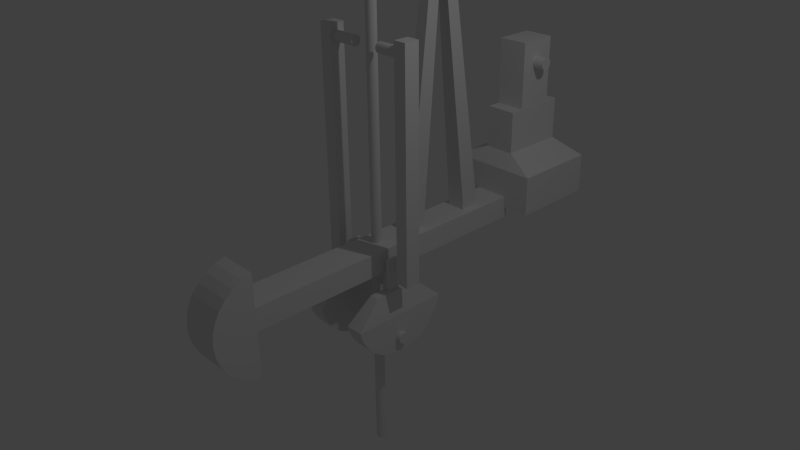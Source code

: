 # Source: pumpjack.blend  (saved by Blender 2.73.0; exported with 4.5.12 LTS)
import bpy
from mathutils import Matrix  # noqa: F401  (used for matrix-valued properties, if any)

bpy.ops.wm.read_factory_settings(use_empty=True)
scene = bpy.context.scene
scene.name = 'Scene'

# ---- collections
col_collection_1 = bpy.data.collections.new('Collection 1'); scene.collection.children.link(col_collection_1)

# ---- materials (node trees are filled in below, after node groups)
mat_material = bpy.data.materials.new('Material')
mat_material.alpha_threshold = 0.0
mat_material.use_transparent_shadow = False
mat_material.roughness = 0.5
mat_material.line_color = (0.0, 0.0, 0.0, 1.0)

# ---- material node trees

# ---- world
world_world = bpy.data.worlds.new('World'); scene.world = world_world
world_world.color = (0.05088, 0.05088, 0.05088)
world_world.use_sun_shadow = False
world_world.sun_shadow_jitter_overblur = 0.0
world_world.cycles.sampling_method = 'MANUAL'
world_world.cycles.sample_map_resolution = 256

# ---- cameras
cam_camera = bpy.data.cameras.new('Camera')
cam_camera.clip_end = 100.0
cam_camera.lens = 35.0
cam_camera.sensor_width = 32.0
cam_camera.sensor_height = 18.0
cam_camera.ortho_scale = 7.314
cam_camera.dof.focus_distance = 0.0
cam_camera.dof.aperture_fstop = 128.0

# ---- lights
light_lamp = bpy.data.lights.new('Lamp', 'POINT')
light_lamp.transmission_factor = 0.0
light_lamp.cutoff_distance = 30.0
light_lamp.energy = 100.0
light_lamp.shadow_buffer_clip_start = 1.001
light_lamp.shadow_soft_size = 0.1
light_lamp.shadow_maximum_resolution = 0.006
light_lamp.use_absolute_resolution = True
light_lamp.cycles.use_multiple_importance_sampling = False

# ---- meshes
me_cube_002 = bpy.data.meshes.new('Cube.002')
me_cube_002.from_pydata([(0.5507, -1.008, -0.1713), (0.5507, 0.9924, -0.1713), (0.7273, 0.9924, -0.1713), (0.7273, -1.008, -0.1713), (0.5507, -1.008, 2.899), (0.5507, 0.9924, 2.899), (0.7273, 0.9924, 2.899), (0.7273, -1.008, 2.899), (0.563, 0.6161, 2.738), (0.206, 0.6161, 2.738), (0.563, 0.6035, 2.752), (0.206, 0.6035, 2.752), (0.563, 0.5663, 2.764), (0.206, 0.5663, 2.764), (0.563, 0.5058, 2.776), (0.206, 0.5058, 2.776), (0.563, 0.4245, 2.787), (0.206, 0.4245, 2.787), (0.563, 0.3253, 2.795), (0.206, 0.3253, 2.795), (0.563, 0.2122, 2.801), (0.206, 0.2122, 2.801), (0.563, 0.08946, 2.805), (0.206, 0.08946, 2.805), (0.563, -0.03818, 2.807), (0.206, -0.03818, 2.807), (0.563, -0.1658, 2.805), (0.206, -0.1658, 2.805), (0.563, -0.2886, 2.801), (0.206, -0.2886, 2.801), (0.563, -0.4017, 2.795), (0.206, -0.4017, 2.795), (0.563, -0.5008, 2.787), (0.206, -0.5008, 2.787), (0.563, -0.5822, 2.776), (0.206, -0.5822, 2.776), (0.563, -0.6426, 2.764), (0.206, -0.6426, 2.764), (0.563, -0.6799, 2.752), (0.206, -0.6799, 2.752), (0.563, -0.6925, 2.738), (0.206, -0.6925, 2.738), (0.563, -0.6799, 2.725), (0.206, -0.6799, 2.725), (0.563, -0.6426, 2.712), (0.206, -0.6426, 2.712), (0.563, -0.5822, 2.7), (0.206, -0.5822, 2.7), (0.563, -0.5008, 2.69), (0.206, -0.5008, 2.69), (0.563, -0.4017, 2.681), (0.206, -0.4017, 2.681), (0.563, -0.2886, 2.675), (0.206, -0.2886, 2.675), (0.563, -0.1658, 2.671), (0.206, -0.1658, 2.671), (0.563, -0.03818, 2.67), (0.206, -0.03818, 2.67), (0.563, 0.08946, 2.671), (0.206, 0.08946, 2.671), (0.563, 0.2122, 2.675), (0.206, 0.2122, 2.675), (0.563, 0.3253, 2.681), (0.206, 0.3253, 2.681), (0.563, 0.4245, 2.69), (0.206, 0.4245, 2.69), (0.563, 0.5058, 2.7), (0.206, 0.5058, 2.7), (0.563, 0.5663, 2.712), (0.206, 0.5663, 2.712), (0.563, 0.6035, 2.725), (0.206, 0.6035, 2.725)], [], [(4, 5, 1, 0), (5, 6, 2, 1), (6, 7, 3, 2), (7, 4, 0, 3), (0, 1, 2, 3), (7, 6, 5, 4), (8, 9, 11, 10), (10, 11, 13, 12), (12, 13, 15, 14), (14, 15, 17, 16), (16, 17, 19, 18), (18, 19, 21, 20), (20, 21, 23, 22), (22, 23, 25, 24), (24, 25, 27, 26), (26, 27, 29, 28), (28, 29, 31, 30), (30, 31, 33, 32), (32, 33, 35, 34), (34, 35, 37, 36), (36, 37, 39, 38), (38, 39, 41, 40), (40, 41, 43, 42), (42, 43, 45, 44), (44, 45, 47, 46), (46, 47, 49, 48), (48, 49, 51, 50), (50, 51, 53, 52), (52, 53, 55, 54), (54, 55, 57, 56), (56, 57, 59, 58), (58, 59, 61, 60), (60, 61, 63, 62), (62, 63, 65, 64), (64, 65, 67, 66), (66, 67, 69, 68), (11, 9, 71, 69, 67, 65, 63, 61, 59, 57, 55, 53, 51, 49, 47, 45, 43, 41, 39, 37, 35, 33, 31, 29, 27, 25, 23, 21, 19, 17, 15, 13), (70, 71, 9, 8), (68, 69, 71, 70), (8, 10, 12, 14, 16, 18, 20, 22, 24, 26, 28, 30, 32, 34, 36, 38, 40, 42, 44, 46, 48, 50, 52, 54, 56, 58, 60, 62, 64, 66, 68, 70)])
_uv = me_cube_002.uv_layers.new(name='UVMap')
_uv.uv.foreach_set('vector', [0.7487, 0.7437, 0.96, 0.7437, 0.96, 0.9551, 0.7487, 0.9551, 0.7487, 0.7437, 0.96, 0.7437, 0.96, 0.9551, 0.7487, 0.9551, 0.7487, 0.7437, 0.96, 0.7437, 0.96, 0.9551, 0.7487, 0.9551, 0.7487, 0.7437, 0.96, 0.7437, 0.96, 0.9551, 0.7487, 0.9551, 0.7487, 0.7437, 0.96, 0.7437, 0.96, 0.9551, 0.7487, 0.9551, 0.7487, 0.7437, 0.96, 0.7437, 0.96, 0.9551, 0.7487, 0.9551, 0.7487, 0.7437, 0.96, 0.7437, 0.96, 0.9551, 0.7487, 0.9551, 0.7487, 0.7437, 0.96, 0.7437, 0.96, 0.9551, 0.7487, 0.9551, 0.7487, 0.7437, 0.96, 0.7437, 0.96, 0.9551, 0.7487, 0.9551, 0.7487, 0.7437, 0.96, 0.7437, 0.96, 0.9551, 0.7487, 0.9551, 0.7487, 0.7437, 0.96, 0.7437, 0.96, 0.9551, 0.7487, 0.9551, 0.7487, 0.7437, 0.96, 0.7437, 0.96, 0.9551, 0.7487, 0.9551, 0.7487, 0.7437, 0.96, 0.7437, 0.96, 0.9551, 0.7487, 0.9551, 0.7487, 0.7437, 0.96, 0.7437, 0.96, 0.9551, 0.7487, 0.9551, 0.7487, 0.7437, 0.96, 0.7437, 0.96, 0.9551, 0.7487, 0.9551, 0.7487, 0.7437, 0.96, 0.7437, 0.96, 0.9551, 0.7487, 0.9551, 0.7487, 0.7437, 0.96, 0.7437, 0.96, 0.9551, 0.7487, 0.9551, 0.7487, 0.7437, 0.96, 0.7437, 0.96, 0.9551, 0.7487, 0.9551, 0.7487, 0.7437, 0.96, 0.7437, 0.96, 0.9551, 0.7487, 0.9551, 0.7487, 0.7437, 0.96, 0.7437, 0.96, 0.9551, 0.7487, 0.9551, 0.7487, 0.7437, 0.96, 0.7437, 0.96, 0.9551, 0.7487, 0.9551, 0.7487, 0.7437, 0.96, 0.7437, 0.96, 0.9551, 0.7487, 0.9551, 0.7487, 0.7437, 0.96, 0.7437, 0.96, 0.9551, 0.7487, 0.9551, 0.7487, 0.7437, 0.96, 0.7437, 0.96, 0.9551, 0.7487, 0.9551, 0.7487, 0.7437, 0.96, 0.7437, 0.96, 0.9551, 0.7487, 0.9551, 0.7487, 0.7437, 0.96, 0.7437, 0.96, 0.9551, 0.7487, 0.9551, 0.7487, 0.7437, 0.96, 0.7437, 0.96, 0.9551, 0.7487, 0.9551, 0.7487, 0.7437, 0.96, 0.7437, 0.96, 0.9551, 0.7487, 0.9551, 0.7487, 0.7437, 0.96, 0.7437, 0.96, 0.9551, 0.7487, 0.9551, 0.7487, 0.7437, 0.96, 0.7437, 0.96, 0.9551, 0.7487, 0.9551, 0.7487, 0.7437, 0.96, 0.7437, 0.96, 0.9551, 0.7487, 0.9551, 0.7487, 0.7437, 0.96, 0.7437, 0.96, 0.9551, 0.7487, 0.9551, 0.7487, 0.7437, 0.96, 0.7437, 0.96, 0.9551, 0.7487, 0.9551, 0.7487, 0.7437, 0.96, 0.7437, 0.96, 0.9551, 0.7487, 0.9551, 0.7487, 0.7437, 0.96, 0.7437, 0.96, 0.9551, 0.7487, 0.9551, 0.7487, 0.7437, 0.96, 0.7437, 0.96, 0.9551, 0.7487, 0.9551, 0.8544, 0.9551, 0.875, 0.9531, 0.8948, 0.9471, 0.9131, 0.9373, 0.9291, 0.9242, 0.9422, 0.9081, 0.952, 0.8899, 0.958, 0.8701, 0.96, 0.8494, 0.958, 0.8288, 0.952, 0.809, 0.9422, 0.7907, 0.9291, 0.7747, 0.9131, 0.7616, 0.8948, 0.7518, 0.875, 0.7458, 0.8544, 0.7437, 0.8337, 0.7458, 0.8139, 0.7518, 0.7956, 0.7616, 0.7796, 0.7747, 0.7665, 0.7907, 0.7567, 0.809, 0.7507, 0.8288, 0.7487, 0.8494, 0.7507, 0.8701, 0.7567, 0.8899, 0.7665, 0.9081, 0.7796, 0.9242, 0.7956, 0.9373, 0.8139, 0.9471, 0.8337, 0.9531, 0.7487, 0.7437, 0.96, 0.7437, 0.96, 0.9551, 0.7487, 0.9551, 0.7487, 0.7437, 0.96, 0.7437, 0.96, 0.9551, 0.7487, 0.9551, 0.8544, 0.9551, 0.875, 0.9531, 0.8948, 0.9471, 0.9131, 0.9373, 0.9291, 0.9242, 0.9422, 0.9081, 0.952, 0.8899, 0.958, 0.8701, 0.96, 0.8494, 0.958, 0.8288, 0.952, 0.809, 0.9422, 0.7907, 0.9291, 0.7747, 0.9131, 0.7616, 0.8948, 0.7518, 0.875, 0.7458, 0.8544, 0.7437, 0.8337, 0.7458, 0.8139, 0.7518, 0.7956, 0.7616, 0.7796, 0.7747, 0.7665, 0.7907, 0.7567, 0.809, 0.7507, 0.8288, 0.7487, 0.8494, 0.7507, 0.8701, 0.7567, 0.8899, 0.7665, 0.9081, 0.7796, 0.9242, 0.7956, 0.9373, 0.8139, 0.9471, 0.8337, 0.9531])
me_cube_002.use_remesh_preserve_volume = False
me_cube_002.use_remesh_preserve_attributes = False
me_cube_002.use_mirror_vertex_groups = False
me_cube_002.update()
me_cylinder_001 = bpy.data.meshes.new('Cylinder.001')
me_cylinder_001.from_pydata([(1.619e-07, 1.235, 0.2599), (7.413e-08, 1.235, 0.5052), (0.1373, 1.222, 0.2599), (0.1373, 1.222, 0.5052), (0.2694, 1.182, 0.2599), (0.2694, 1.182, 0.5052), (0.3911, 1.117, 0.2599), (0.3911, 1.117, 0.5052), (0.4977, 1.029, 0.2599), (0.4977, 1.029, 0.5052), (0.5853, 0.9225, 0.2599), (0.5853, 0.9225, 0.5052), (0.6503, 0.8009, 0.2599), (0.6503, 0.8009, 0.5052), (0.6904, 0.6688, 0.2599), (0.6904, 0.6688, 0.5052), (-0.6904, 0.6688, 0.2599), (-0.6904, 0.6688, 0.5052), (-0.6503, 0.8009, 0.2599), (-0.6503, 0.8009, 0.5052), (-0.5853, 0.9225, 0.2599), (-0.5853, 0.9225, 0.5052), (-0.4977, 1.029, 0.2599), (-0.4977, 1.029, 0.5052), (-0.3911, 1.117, 0.2599), (-0.3911, 1.117, 0.5052), (-0.2694, 1.182, 0.2599), (-0.2694, 1.182, 0.5052), (-0.1373, 1.222, 0.2599), (-0.1373, 1.222, 0.5052), (0.3339, 0.3475, 0.3082), (0.3339, 0.3475, 0.4367), (-0.3339, 0.3475, 0.3082), (-0.3339, 0.3475, 0.4367), (0.2056, 0.3475, 0.3329), (0.2056, 0.3475, 0.412), (-0.2056, 0.3475, 0.3329), (-0.2056, 0.3475, 0.412), (0.1023, 0.3475, 0.3528), (0.1023, 0.3475, 0.3921), (-0.1023, 0.3475, 0.3528), (-0.1023, 0.3475, 0.3921), (0.1023, -0.09329, 0.3528), (0.1023, -0.09329, 0.3921), (-0.1023, -0.09329, 0.3528), (-0.1023, -0.09329, 0.3921), (0.09059, 1.01, 0.4432), (0.09059, 1.01, 0.5731), (0.08908, 0.9945, 0.5731), (0.08908, 0.9945, 0.4432), (0.08462, 0.9797, 0.5731), (0.08462, 0.9797, 0.4432), (0.07736, 0.9662, 0.5731), (0.07736, 0.9662, 0.4432), (0.0676, 0.9543, 0.5731), (0.0676, 0.9543, 0.4432), (0.0557, 0.9445, 0.5731), (0.0557, 0.9445, 0.4432), (0.04213, 0.9373, 0.5731), (0.04213, 0.9373, 0.4432), (0.0274, 0.9328, 0.5731), (0.0274, 0.9328, 0.4432), (0.01208, 0.9313, 0.5731), (0.01208, 0.9313, 0.4432), (-0.003237, 0.9328, 0.5731), (-0.003237, 0.9328, 0.4432), (-0.01797, 0.9373, 0.5731), (-0.01797, 0.9373, 0.4432), (-0.03154, 0.9445, 0.5731), (-0.03154, 0.9445, 0.4432), (-0.04344, 0.9543, 0.5731), (-0.04344, 0.9543, 0.4432), (-0.0532, 0.9662, 0.5731), (-0.0532, 0.9662, 0.4432), (-0.06046, 0.9797, 0.5731), (-0.06046, 0.9797, 0.4432), (-0.06492, 0.9945, 0.5731), (-0.06492, 0.9945, 0.4432), (-0.06643, 1.01, 0.5731), (-0.06643, 1.01, 0.4432), (-0.06492, 1.025, 0.5731), (-0.06492, 1.025, 0.4432), (-0.06046, 1.04, 0.5731), (-0.06046, 1.04, 0.4432), (-0.0532, 1.053, 0.5731), (-0.0532, 1.053, 0.4432), (-0.04344, 1.065, 0.5731), (-0.04344, 1.065, 0.4432), (-0.03154, 1.075, 0.5731), (-0.03154, 1.075, 0.4432), (-0.01797, 1.082, 0.5731), (-0.01797, 1.082, 0.4432), (-0.003237, 1.087, 0.5731), (-0.003237, 1.087, 0.4432), (0.01208, 1.088, 0.5731), (0.01208, 1.088, 0.4432), (0.0274, 1.087, 0.5731), (0.0274, 1.087, 0.4432), (0.04213, 1.082, 0.5731), (0.04213, 1.082, 0.4432), (0.0557, 1.075, 0.5731), (0.0557, 1.075, 0.4432), (0.0676, 1.065, 0.5731), (0.0676, 1.065, 0.4432), (0.07736, 1.053, 0.5731), (0.07736, 1.053, 0.4432), (0.08462, 1.04, 0.5731), (0.08462, 1.04, 0.4432), (0.08908, 1.025, 0.5731), (0.08908, 1.025, 0.4432)], [], [(0, 1, 3, 2), (2, 3, 5, 4), (4, 5, 7, 6), (6, 7, 9, 8), (8, 9, 11, 10), (10, 11, 13, 12), (12, 13, 15, 14), (0, 2, 4, 6, 8, 10, 12, 14, 16, 18, 20, 22, 24, 26, 28), (1, 29, 27, 25, 23, 21, 19, 17, 15, 13, 11, 9, 7, 5, 3), (17, 16, 32, 33), (16, 17, 19, 18), (18, 19, 21, 20), (20, 21, 23, 22), (22, 23, 25, 24), (24, 25, 27, 26), (28, 29, 1, 0), (26, 27, 29, 28), (33, 32, 36, 37), (15, 17, 33, 31), (16, 14, 30, 32), (14, 15, 31, 30), (37, 36, 40, 41), (31, 33, 37, 35), (32, 30, 34, 36), (30, 31, 35, 34), (41, 40, 44, 45), (35, 37, 41, 39), (36, 34, 38, 40), (34, 35, 39, 38), (42, 43, 45, 44), (39, 41, 45, 43), (40, 38, 42, 44), (38, 39, 43, 42), (104, 105, 107, 106), (102, 103, 105, 104), (100, 101, 103, 102), (98, 99, 101, 100), (96, 97, 99, 98), (94, 95, 97, 96), (92, 93, 95, 94), (90, 91, 93, 92), (88, 89, 91, 90), (86, 87, 89, 88), (84, 85, 87, 86), (82, 83, 85, 84), (80, 81, 83, 82), (78, 79, 81, 80), (76, 77, 79, 78), (74, 75, 77, 76), (72, 73, 75, 74), (70, 71, 73, 72), (68, 69, 71, 70), (66, 67, 69, 68), (64, 65, 67, 66), (62, 63, 65, 64), (60, 61, 63, 62), (58, 59, 61, 60), (56, 57, 59, 58), (54, 55, 57, 56), (52, 53, 55, 54), (47, 48, 50, 52, 54, 56, 58, 60, 62, 64, 66, 68, 70, 72, 74, 76, 78, 80, 82, 84, 86, 88, 90, 92, 94, 96, 98, 100, 102, 104, 106, 108), (50, 51, 53, 52), (106, 107, 109, 108), (48, 49, 51, 50), (108, 109, 46, 47), (47, 46, 49, 48), (49, 46, 109, 107, 105, 103, 101, 99, 97, 95, 93, 91, 89, 87, 85, 83, 81, 79, 77, 75, 73, 71, 69, 67, 65, 63, 61, 59, 57, 55, 53, 51)])
_uv = me_cylinder_001.uv_layers.new(name='UVMap')
_uv.uv.foreach_set('vector', [0.05339, 0.04847, 0.3856, 0.04847, 0.3856, 0.3806, 0.05339, 0.3806, 0.05339, 0.04847, 0.3856, 0.04847, 0.3856, 0.3806, 0.05339, 0.3806, 0.05339, 0.04847, 0.3856, 0.04847, 0.3856, 0.3806, 0.05339, 0.3806, 0.05339, 0.04847, 0.3856, 0.04847, 0.3856, 0.3806, 0.05339, 0.3806, 0.05339, 0.04847, 0.3856, 0.04847, 0.3856, 0.3806, 0.05339, 0.3806, 0.05339, 0.04847, 0.3856, 0.04847, 0.3856, 0.3806, 0.05339, 0.3806, 0.05339, 0.04847, 0.3856, 0.04847, 0.3856, 0.3806, 0.05339, 0.3806, 0.2195, 0.3806, 0.287, 0.3663, 0.3429, 0.3257, 0.3774, 0.2659, 0.3846, 0.1972, 0.3633, 0.1315, 0.3171, 0.08019, 0.254, 0.0521, 0.1849, 0.0521, 0.1219, 0.08019, 0.07564, 0.1315, 0.0543, 0.1972, 0.06152, 0.2659, 0.09605, 0.3257, 0.1519, 0.3663, 0.2195, 0.3806, 0.287, 0.3663, 0.3429, 0.3257, 0.3774, 0.2659, 0.3846, 0.1972, 0.3633, 0.1315, 0.3171, 0.08019, 0.254, 0.0521, 0.1849, 0.0521, 0.1219, 0.08019, 0.07564, 0.1315, 0.0543, 0.1972, 0.06152, 0.2659, 0.09605, 0.3257, 0.1519, 0.3663, 0.05339, 0.04847, 0.3856, 0.04847, 0.3856, 0.3806, 0.05339, 0.3806, 0.05339, 0.04847, 0.3856, 0.04847, 0.3856, 0.3806, 0.05339, 0.3806, 0.05339, 0.04847, 0.3856, 0.04847, 0.3856, 0.3806, 0.05339, 0.3806, 0.05339, 0.04847, 0.3856, 0.04847, 0.3856, 0.3806, 0.05339, 0.3806, 0.05339, 0.04847, 0.3856, 0.04847, 0.3856, 0.3806, 0.05339, 0.3806, 0.05339, 0.04847, 0.3856, 0.04847, 0.3856, 0.3806, 0.05339, 0.3806, 0.05339, 0.04847, 0.3856, 0.04847, 0.3856, 0.3806, 0.05339, 0.3806, 0.05339, 0.04847, 0.3856, 0.04847, 0.3856, 0.3806, 0.05339, 0.3806, 0.05339, 0.04847, 0.3856, 0.04847, 0.3856, 0.3806, 0.05339, 0.3806, 0.05339, 0.04847, 0.3856, 0.04847, 0.3856, 0.3806, 0.05339, 0.3806, 0.05339, 0.04847, 0.3856, 0.04847, 0.3856, 0.3806, 0.05339, 0.3806, 0.05339, 0.04847, 0.3856, 0.04847, 0.3856, 0.3806, 0.05339, 0.3806, 0.05339, 0.04847, 0.3856, 0.04847, 0.3856, 0.3806, 0.05339, 0.3806, 0.05339, 0.04847, 0.3856, 0.04847, 0.3856, 0.3806, 0.05339, 0.3806, 0.05339, 0.04847, 0.3856, 0.04847, 0.3856, 0.3806, 0.05339, 0.3806, 0.05339, 0.04847, 0.3856, 0.04847, 0.3856, 0.3806, 0.05339, 0.3806, 0.05339, 0.04847, 0.3856, 0.04847, 0.3856, 0.3806, 0.05339, 0.3806, 0.05339, 0.04847, 0.3856, 0.04847, 0.3856, 0.3806, 0.05339, 0.3806, 0.05339, 0.04847, 0.3856, 0.04847, 0.3856, 0.3806, 0.05339, 0.3806, 0.05339, 0.04847, 0.3856, 0.04847, 0.3856, 0.3806, 0.05339, 0.3806, 0.05339, 0.04847, 0.3856, 0.04847, 0.3856, 0.3806, 0.05339, 0.3806, 0.05339, 0.04847, 0.3856, 0.04847, 0.3856, 0.3806, 0.05339, 0.3806, 0.05339, 0.04847, 0.3856, 0.04847, 0.3856, 0.3806, 0.05339, 0.3806, 0.05339, 0.04847, 0.3856, 0.04847, 0.3856, 0.3806, 0.05339, 0.3806, 0.05339, 0.04847, 0.3856, 0.04847, 0.3856, 0.3806, 0.05339, 0.3806, 0.05339, 0.04847, 0.3856, 0.04847, 0.3856, 0.3806, 0.05339, 0.3806, 0.05339, 0.04847, 0.3856, 0.04847, 0.3856, 0.3806, 0.05339, 0.3806, 0.05339, 0.04847, 0.3856, 0.04847, 0.3856, 0.3806, 0.05339, 0.3806, 0.05339, 0.04847, 0.3856, 0.04847, 0.3856, 0.3806, 0.05339, 0.3806, 0.05339, 0.04847, 0.3856, 0.04847, 0.3856, 0.3806, 0.05339, 0.3806, 0.05339, 0.04847, 0.3856, 0.04847, 0.3856, 0.3806, 0.05339, 0.3806, 0.05339, 0.04847, 0.3856, 0.04847, 0.3856, 0.3806, 0.05339, 0.3806, 0.05339, 0.04847, 0.3856, 0.04847, 0.3856, 0.3806, 0.05339, 0.3806, 0.05339, 0.04847, 0.3856, 0.04847, 0.3856, 0.3806, 0.05339, 0.3806, 0.05339, 0.04847, 0.3856, 0.04847, 0.3856, 0.3806, 0.05339, 0.3806, 0.05339, 0.04847, 0.3856, 0.04847, 0.3856, 0.3806, 0.05339, 0.3806, 0.05339, 0.04847, 0.3856, 0.04847, 0.3856, 0.3806, 0.05339, 0.3806, 0.05339, 0.04847, 0.3856, 0.04847, 0.3856, 0.3806, 0.05339, 0.3806, 0.05339, 0.04847, 0.3856, 0.04847, 0.3856, 0.3806, 0.05339, 0.3806, 0.05339, 0.04847, 0.3856, 0.04847, 0.3856, 0.3806, 0.05339, 0.3806, 0.05339, 0.04847, 0.3856, 0.04847, 0.3856, 0.3806, 0.05339, 0.3806, 0.05339, 0.04847, 0.3856, 0.04847, 0.3856, 0.3806, 0.05339, 0.3806, 0.05339, 0.04847, 0.3856, 0.04847, 0.3856, 0.3806, 0.05339, 0.3806, 0.05339, 0.04847, 0.3856, 0.04847, 0.3856, 0.3806, 0.05339, 0.3806, 0.05339, 0.04847, 0.3856, 0.04847, 0.3856, 0.3806, 0.05339, 0.3806, 0.05339, 0.04847, 0.3856, 0.04847, 0.3856, 0.3806, 0.05339, 0.3806, 0.05339, 0.04847, 0.3856, 0.04847, 0.3856, 0.3806, 0.05339, 0.3806, 0.05339, 0.04847, 0.3856, 0.04847, 0.3856, 0.3806, 0.05339, 0.3806, 0.05339, 0.04847, 0.3856, 0.04847, 0.3856, 0.3806, 0.05339, 0.3806, 0.05339, 0.04847, 0.3856, 0.04847, 0.3856, 0.3806, 0.05339, 0.3806, 0.05339, 0.04847, 0.3856, 0.04847, 0.3856, 0.3806, 0.05339, 0.3806, 0.2195, 0.3806, 0.2519, 0.3774, 0.283, 0.368, 0.3117, 0.3526, 0.3369, 0.332, 0.3576, 0.3068, 0.3729, 0.2781, 0.3824, 0.2469, 0.3856, 0.2145, 0.3824, 0.1821, 0.3729, 0.151, 0.3576, 0.1223, 0.3369, 0.09711, 0.3117, 0.07646, 0.283, 0.06111, 0.2519, 0.05166, 0.2195, 0.04847, 0.1871, 0.05166, 0.1559, 0.06111, 0.1272, 0.07646, 0.102, 0.09711, 0.08138, 0.1223, 0.06603, 0.151, 0.05658, 0.1821, 0.05339, 0.2145, 0.05658, 0.247, 0.06603, 0.2781, 0.08138, 0.3068, 0.102, 0.332, 0.1272, 0.3526, 0.1559, 0.368, 0.1871, 0.3774, 0.05339, 0.04847, 0.3856, 0.04847, 0.3856, 0.3806, 0.05339, 0.3806, 0.05339, 0.04847, 0.3856, 0.04847, 0.3856, 0.3806, 0.05339, 0.3806, 0.05339, 0.04847, 0.3856, 0.04847, 0.3856, 0.3806, 0.05339, 0.3806, 0.05339, 0.04847, 0.3856, 0.04847, 0.3856, 0.3806, 0.05339, 0.3806, 0.05339, 0.04847, 0.3856, 0.04847, 0.3856, 0.3806, 0.05339, 0.3806, 0.2195, 0.3806, 0.2519, 0.3774, 0.283, 0.368, 0.3117, 0.3526, 0.3369, 0.332, 0.3576, 0.3068, 0.3729, 0.2781, 0.3824, 0.2469, 0.3856, 0.2145, 0.3824, 0.1821, 0.3729, 0.151, 0.3576, 0.1223, 0.3369, 0.09711, 0.3117, 0.07646, 0.283, 0.06111, 0.2519, 0.05166, 0.2195, 0.04847, 0.1871, 0.05166, 0.1559, 0.06111, 0.1272, 0.07646, 0.102, 0.09711, 0.08138, 0.1223, 0.06603, 0.151, 0.05658, 0.1821, 0.05339, 0.2145, 0.05658, 0.247, 0.06603, 0.2781, 0.08138, 0.3068, 0.102, 0.332, 0.1272, 0.3526, 0.1559, 0.368, 0.1871, 0.3774])
me_cylinder_001.use_remesh_preserve_volume = False
me_cylinder_001.use_remesh_preserve_attributes = False
me_cylinder_001.use_mirror_vertex_groups = False
me_cylinder_001.update()
me_cylinder = bpy.data.meshes.new('Cylinder')
me_cylinder.from_pydata([(0.0, 1.0, -1.0), (0.0, 1.0, 1.0), (0.1951, 0.9808, -1.0), (0.1951, 0.9808, 1.0), (0.3827, 0.9239, -1.0), (0.3827, 0.9239, 1.0), (0.5556, 0.8315, -1.0), (0.5556, 0.8315, 1.0), (0.7071, 0.7071, -1.0), (0.7071, 0.7071, 1.0), (0.8315, 0.5556, -1.0), (0.8315, 0.5556, 1.0), (0.9239, 0.3827, -1.0), (0.9239, 0.3827, 1.0), (0.9808, 0.1951, -1.0), (0.9808, 0.1951, 1.0), (1.0, 7.55e-08, -1.0), (1.0, 7.55e-08, 1.0), (0.9808, -0.1951, -1.0), (0.9808, -0.1951, 1.0), (0.9239, -0.3827, -1.0), (0.9239, -0.3827, 1.0), (0.8315, -0.5556, -1.0), (0.8315, -0.5556, 1.0), (0.7071, -0.7071, -1.0), (0.7071, -0.7071, 1.0), (0.5556, -0.8315, -1.0), (0.5556, -0.8315, 1.0), (0.3827, -0.9239, -1.0), (0.3827, -0.9239, 1.0), (0.1951, -0.9808, -1.0), (0.1951, -0.9808, 1.0), (-3.258e-07, -1.0, -1.0), (-3.258e-07, -1.0, 1.0), (-0.1951, -0.9808, -1.0), (-0.1951, -0.9808, 1.0), (-0.3827, -0.9239, -1.0), (-0.3827, -0.9239, 1.0), (-0.5556, -0.8315, -1.0), (-0.5556, -0.8315, 1.0), (-0.7071, -0.7071, -1.0), (-0.7071, -0.7071, 1.0), (-0.8315, -0.5556, -1.0), (-0.8315, -0.5556, 1.0), (-0.9239, -0.3827, -1.0), (-0.9239, -0.3827, 1.0), (-0.9808, -0.1951, -1.0), (-0.9808, -0.1951, 1.0), (-1.0, 9.656e-07, -1.0), (-1.0, 9.656e-07, 1.0), (-0.9808, 0.1951, -1.0), (-0.9808, 0.1951, 1.0), (-0.9239, 0.3827, -1.0), (-0.9239, 0.3827, 1.0), (-0.8315, 0.5556, -1.0), (-0.8315, 0.5556, 1.0), (-0.7071, 0.7071, -1.0), (-0.7071, 0.7071, 1.0), (-0.5556, 0.8315, -1.0), (-0.5556, 0.8315, 1.0), (-0.3827, 0.9239, -1.0), (-0.3827, 0.9239, 1.0), (-0.1951, 0.9808, -1.0), (-0.1951, 0.9808, 1.0)], [], [(0, 1, 3, 2), (2, 3, 5, 4), (4, 5, 7, 6), (6, 7, 9, 8), (8, 9, 11, 10), (10, 11, 13, 12), (12, 13, 15, 14), (14, 15, 17, 16), (16, 17, 19, 18), (18, 19, 21, 20), (20, 21, 23, 22), (22, 23, 25, 24), (24, 25, 27, 26), (26, 27, 29, 28), (28, 29, 31, 30), (30, 31, 33, 32), (32, 33, 35, 34), (34, 35, 37, 36), (36, 37, 39, 38), (38, 39, 41, 40), (40, 41, 43, 42), (42, 43, 45, 44), (44, 45, 47, 46), (46, 47, 49, 48), (48, 49, 51, 50), (50, 51, 53, 52), (52, 53, 55, 54), (54, 55, 57, 56), (56, 57, 59, 58), (58, 59, 61, 60), (3, 1, 63, 61, 59, 57, 55, 53, 51, 49, 47, 45, 43, 41, 39, 37, 35, 33, 31, 29, 27, 25, 23, 21, 19, 17, 15, 13, 11, 9, 7, 5), (62, 63, 1, 0), (60, 61, 63, 62), (0, 2, 4, 6, 8, 10, 12, 14, 16, 18, 20, 22, 24, 26, 28, 30, 32, 34, 36, 38, 40, 42, 44, 46, 48, 50, 52, 54, 56, 58, 60, 62)])
_uv = me_cylinder.uv_layers.new(name='UVMap')
_uv.uv.foreach_set('vector', [0.772, 0.02393, 0.9564, 0.02393, 0.9564, 0.2083, 0.772, 0.2083, 0.772, 0.02393, 0.9564, 0.02393, 0.9564, 0.2083, 0.772, 0.2083, 0.772, 0.02393, 0.9564, 0.02393, 0.9564, 0.2083, 0.772, 0.2083, 0.772, 0.02393, 0.9564, 0.02393, 0.9564, 0.2083, 0.772, 0.2083, 0.772, 0.02393, 0.9564, 0.02393, 0.9564, 0.2083, 0.772, 0.2083, 0.772, 0.02393, 0.9564, 0.02393, 0.9564, 0.2083, 0.772, 0.2083, 0.772, 0.02393, 0.9564, 0.02393, 0.9564, 0.2083, 0.772, 0.2083, 0.772, 0.02393, 0.9564, 0.02393, 0.9564, 0.2083, 0.772, 0.2083, 0.772, 0.02393, 0.9564, 0.02393, 0.9564, 0.2083, 0.772, 0.2083, 0.772, 0.02393, 0.9564, 0.02393, 0.9564, 0.2083, 0.772, 0.2083, 0.772, 0.02393, 0.9564, 0.02393, 0.9564, 0.2083, 0.772, 0.2083, 0.772, 0.02393, 0.9564, 0.02393, 0.9564, 0.2083, 0.772, 0.2083, 0.772, 0.02393, 0.9564, 0.02393, 0.9564, 0.2083, 0.772, 0.2083, 0.772, 0.02393, 0.9564, 0.02393, 0.9564, 0.2083, 0.772, 0.2083, 0.772, 0.02393, 0.9564, 0.02393, 0.9564, 0.2083, 0.772, 0.2083, 0.772, 0.02393, 0.9564, 0.02393, 0.9564, 0.2083, 0.772, 0.2083, 0.772, 0.02393, 0.9564, 0.02393, 0.9564, 0.2083, 0.772, 0.2083, 0.772, 0.02393, 0.9564, 0.02393, 0.9564, 0.2083, 0.772, 0.2083, 0.772, 0.02393, 0.9564, 0.02393, 0.9564, 0.2083, 0.772, 0.2083, 0.772, 0.02393, 0.9564, 0.02393, 0.9564, 0.2083, 0.772, 0.2083, 0.772, 0.02393, 0.9564, 0.02393, 0.9564, 0.2083, 0.772, 0.2083, 0.772, 0.02393, 0.9564, 0.02393, 0.9564, 0.2083, 0.772, 0.2083, 0.772, 0.02393, 0.9564, 0.02393, 0.9564, 0.2083, 0.772, 0.2083, 0.772, 0.02393, 0.9564, 0.02393, 0.9564, 0.2083, 0.772, 0.2083, 0.772, 0.02393, 0.9564, 0.02393, 0.9564, 0.2083, 0.772, 0.2083, 0.772, 0.02393, 0.9564, 0.02393, 0.9564, 0.2083, 0.772, 0.2083, 0.772, 0.02393, 0.9564, 0.02393, 0.9564, 0.2083, 0.772, 0.2083, 0.772, 0.02393, 0.9564, 0.02393, 0.9564, 0.2083, 0.772, 0.2083, 0.772, 0.02393, 0.9564, 0.02393, 0.9564, 0.2083, 0.772, 0.2083, 0.772, 0.02393, 0.9564, 0.02393, 0.9564, 0.2083, 0.772, 0.2083, 0.8642, 0.2083, 0.8822, 0.2065, 0.8995, 0.2013, 0.9154, 0.1928, 0.9294, 0.1813, 0.9408, 0.1673, 0.9494, 0.1514, 0.9546, 0.1341, 0.9564, 0.1161, 0.9546, 0.09813, 0.9494, 0.08084, 0.9408, 0.0649, 0.9294, 0.05093, 0.9154, 0.03947, 0.8995, 0.03095, 0.8822, 0.0257, 0.8642, 0.02393, 0.8462, 0.0257, 0.8289, 0.03095, 0.813, 0.03947, 0.799, 0.05093, 0.7875, 0.0649, 0.779, 0.08084, 0.7738, 0.09813, 0.772, 0.1161, 0.7738, 0.1341, 0.779, 0.1514, 0.7875, 0.1673, 0.799, 0.1813, 0.813, 0.1928, 0.8289, 0.2013, 0.8462, 0.2065, 0.772, 0.02393, 0.9564, 0.02393, 0.9564, 0.2083, 0.772, 0.2083, 0.772, 0.02393, 0.9564, 0.02393, 0.9564, 0.2083, 0.772, 0.2083, 0.8642, 0.2083, 0.8822, 0.2065, 0.8995, 0.2013, 0.9154, 0.1928, 0.9294, 0.1813, 0.9408, 0.1673, 0.9494, 0.1514, 0.9546, 0.1341, 0.9564, 0.1161, 0.9546, 0.09813, 0.9494, 0.08084, 0.9408, 0.0649, 0.9294, 0.05093, 0.9154, 0.03947, 0.8995, 0.03095, 0.8822, 0.0257, 0.8642, 0.02393, 0.8462, 0.0257, 0.8289, 0.03095, 0.813, 0.03947, 0.799, 0.05093, 0.7875, 0.0649, 0.779, 0.08084, 0.7738, 0.09813, 0.772, 0.1161, 0.7738, 0.1341, 0.779, 0.1514, 0.7875, 0.1673, 0.799, 0.1813, 0.813, 0.1928, 0.8289, 0.2013, 0.8462, 0.2065])
me_cylinder.use_remesh_preserve_volume = False
me_cylinder.use_remesh_preserve_attributes = False
me_cylinder.use_mirror_vertex_groups = False
me_cylinder.update()
me_cube_001 = bpy.data.meshes.new('Cube.001')
me_cube_001.from_pydata([(-0.221, -2.044, -0.1515), (-0.221, 2.313, -0.1515), (0.2537, 2.313, -0.1515), (0.2537, -2.044, -0.1515), (-0.221, -2.044, 0.166), (-0.221, 2.313, 0.166), (0.2537, 2.313, 0.166), (0.2537, -2.044, 0.166), (-0.2476, -2.022, -0.7598), (0.2887, -2.022, -0.7598), (-0.2476, -2.156, -0.719), (0.2887, -2.156, -0.719), (-0.2476, -2.28, -0.6529), (0.2887, -2.28, -0.6529), (-0.2476, -2.388, -0.564), (0.2887, -2.388, -0.564), (-0.2476, -2.477, -0.4555), (0.2887, -2.477, -0.4555), (-0.2476, -2.543, -0.3318), (0.2887, -2.543, -0.3318), (-0.2476, -2.584, -0.1976), (0.2887, -2.584, -0.1976), (-0.2476, -2.598, -0.05805), (0.2887, -2.598, -0.05805), (-0.2476, -2.584, 0.08153), (0.2887, -2.584, 0.08153), (-0.2476, -2.543, 0.2157), (0.2887, -2.543, 0.2157), (-0.2476, -2.477, 0.3394), (0.2887, -2.477, 0.3394), (-0.2476, -2.388, 0.4479), (0.2887, -2.388, 0.4479), (-0.2476, -2.28, 0.5368), (0.2887, -2.28, 0.5368), (-0.2476, -2.156, 0.603), (0.2887, -2.156, 0.603), (-0.2476, -2.022, 0.6437), (0.2887, -2.022, 0.6437)], [], [(4, 5, 1, 0), (5, 6, 2, 1), (6, 7, 3, 2), (7, 4, 0, 3), (0, 1, 2, 3), (7, 6, 5, 4), (8, 9, 11, 10), (10, 11, 13, 12), (12, 13, 15, 14), (14, 15, 17, 16), (16, 17, 19, 18), (18, 19, 21, 20), (20, 21, 23, 22), (22, 23, 25, 24), (24, 25, 27, 26), (26, 27, 29, 28), (28, 29, 31, 30), (30, 31, 33, 32), (32, 33, 35, 34), (34, 35, 37, 36), (8, 10, 12, 14, 16, 18, 20, 22, 24, 26, 28, 30, 32, 34, 36), (11, 9, 37, 35, 33, 31, 29, 27, 25, 23, 21, 19, 17, 15, 13), (8, 36, 37, 9)])
_uv = me_cube_001.uv_layers.new(name='UVMap')
_uv.uv.foreach_set('vector', [0.7276, 0.7079, 0.9516, 0.7079, 0.9516, 0.9319, 0.7276, 0.9319, 0.7276, 0.7079, 0.9516, 0.7079, 0.9516, 0.9319, 0.7276, 0.9319, 0.7276, 0.7079, 0.9516, 0.7079, 0.9516, 0.9319, 0.7276, 0.9319, 0.7276, 0.7079, 0.9516, 0.7079, 0.9516, 0.9319, 0.7276, 0.9319, 0.7276, 0.7079, 0.9516, 0.7079, 0.9516, 0.9319, 0.7276, 0.9319, 0.7276, 0.7079, 0.9516, 0.7079, 0.9516, 0.9319, 0.7276, 0.9319, 0.7276, 0.7079, 0.9516, 0.7079, 0.9516, 0.9319, 0.7276, 0.9319, 0.7276, 0.7079, 0.9516, 0.7079, 0.9516, 0.9319, 0.7276, 0.9319, 0.7276, 0.7079, 0.9516, 0.7079, 0.9516, 0.9319, 0.7276, 0.9319, 0.7276, 0.7079, 0.9516, 0.7079, 0.9516, 0.9319, 0.7276, 0.9319, 0.7276, 0.7079, 0.9516, 0.7079, 0.9516, 0.9319, 0.7276, 0.9319, 0.7276, 0.7079, 0.9516, 0.7079, 0.9516, 0.9319, 0.7276, 0.9319, 0.7276, 0.7079, 0.9516, 0.7079, 0.9516, 0.9319, 0.7276, 0.9319, 0.7276, 0.7079, 0.9516, 0.7079, 0.9516, 0.9319, 0.7276, 0.9319, 0.7276, 0.7079, 0.9516, 0.7079, 0.9516, 0.9319, 0.7276, 0.9319, 0.7276, 0.7079, 0.9516, 0.7079, 0.9516, 0.9319, 0.7276, 0.9319, 0.7276, 0.7079, 0.9516, 0.7079, 0.9516, 0.9319, 0.7276, 0.9319, 0.7276, 0.7079, 0.9516, 0.7079, 0.9516, 0.9319, 0.7276, 0.9319, 0.7276, 0.7079, 0.9516, 0.7079, 0.9516, 0.9319, 0.7276, 0.9319, 0.7276, 0.7079, 0.9516, 0.7079, 0.9516, 0.9319, 0.7276, 0.9319, 0.8396, 0.9319, 0.8851, 0.9222, 0.9228, 0.8948, 0.9461, 0.8545, 0.951, 0.8082, 0.9366, 0.7639, 0.9054, 0.7293, 0.8629, 0.7104, 0.8163, 0.7104, 0.7738, 0.7293, 0.7426, 0.7639, 0.7282, 0.8082, 0.7331, 0.8545, 0.7564, 0.8948, 0.794, 0.9222, 0.8396, 0.9319, 0.8851, 0.9222, 0.9228, 0.8948, 0.9461, 0.8545, 0.951, 0.8082, 0.9366, 0.7639, 0.9054, 0.7293, 0.8629, 0.7104, 0.8163, 0.7104, 0.7738, 0.7293, 0.7426, 0.7639, 0.7282, 0.8082, 0.7331, 0.8545, 0.7564, 0.8948, 0.794, 0.9222, 0.7276, 0.7079, 0.9516, 0.7079, 0.9516, 0.9319, 0.7276, 0.9319])
me_cube_001.use_remesh_preserve_volume = False
me_cube_001.use_remesh_preserve_attributes = False
me_cube_001.use_mirror_vertex_groups = False
me_cube_001.update()
me_cube = bpy.data.meshes.new('Cube')
me_cube.from_pydata([(0.649, 3.486, 0.005025), (0.649, 2.257, 0.005025), (-0.649, 2.257, 0.005025), (-0.649, 3.486, 0.005025), (0.649, 3.486, 0.5675), (0.649, 2.257, 0.5675), (-0.649, 2.257, 0.5675), (-0.649, 3.486, 0.5675), (0.649, 2.872, 0.005025), (1.012e-07, 3.486, 0.005025), (0.649, 3.486, 0.2862), (-1.489e-08, 2.257, 0.005025), (0.649, 2.257, 0.2862), (-0.649, 2.872, 0.005025), (-0.649, 2.257, 0.2862), (-0.649, 3.486, 0.2862), (0.649, 2.872, 0.5675), (1.398e-07, 3.486, 0.5675), (-3.63e-07, 2.257, 0.5675), (-0.649, 2.872, 0.5675), (1.398e-07, 3.486, 0.2862), (-0.649, 2.872, 0.2862), (-2.083e-07, 2.257, 0.2862), (0.649, 2.872, 0.2862), (0.2141, 3.339, 1.365), (2.379e-08, 2.872, 0.005025), (0.2141, 3.339, 0.77), (0.2141, 2.405, 0.77), (-0.2141, 2.405, 0.77), (-0.2141, 3.339, 0.77), (0.2141, 2.872, 0.77), (7.728e-08, 3.339, 0.77), (-3.049e-07, 2.405, 0.77), (-0.2141, 2.872, 0.77), (0.2104, 3.144, 1.365), (0.2141, 2.405, 1.365), (-0.2141, 2.405, 1.365), (-0.2141, 3.339, 1.365), (0.2141, 2.872, 1.365), (7.728e-08, 3.339, 1.365), (-3.049e-07, 2.405, 1.365), (-0.2141, 2.872, 1.365), (0.2104, 3.144, 2.012), (0.2104, 2.599, 1.365), (-0.2104, 2.599, 1.365), (-0.2104, 3.144, 1.365), (0.2104, 2.872, 1.365), (-4.438e-09, 3.144, 1.365), (-2.272e-07, 2.599, 1.365), (-0.2104, 2.872, 1.365), (0.2104, 3.144, 2.296), (0.2104, 2.599, 2.012), (-0.2104, 2.599, 2.012), (-0.2104, 3.144, 2.012), (0.2104, 2.872, 2.012), (-4.438e-09, 3.144, 2.012), (-2.272e-07, 2.599, 2.012), (-0.2104, 2.872, 2.012), (-0.1311, 1.526, 0.009281), (0.2104, 2.599, 2.296), (-0.2104, 2.599, 2.296), (-0.2104, 3.144, 2.296), (0.2104, 2.872, 2.296), (-4.438e-09, 3.144, 2.296), (-2.272e-07, 2.599, 2.296), (-0.2104, 2.872, 2.296), (-1.158e-07, 2.872, 2.296), (-0.1311, 1.79, 0.009281), (0.1335, 1.79, 0.009281), (0.1335, 1.526, 0.009281), (-0.1311, 1.526, 0.2738), (-0.1311, 1.79, 0.2738), (0.1335, 1.79, 0.2738), (0.1335, 1.526, 0.2738), (-0.1311, 0.5142, 0.009281), (-0.1311, 0.7787, 0.009281), (0.1335, 0.7787, 0.009281), (0.1335, 0.5142, 0.009281), (-0.1311, 0.5142, 0.2738), (-0.1311, 0.7787, 0.2738), (0.1335, 0.7787, 0.2738), (0.1335, 0.5142, 0.2738), (-0.06131, 1.151, 3.846), (-0.06131, 1.304, 3.846), (0.06374, 1.304, 3.846), (0.06374, 1.151, 3.846), (-0.06131, 1.001, 3.846), (-0.06131, 1.153, 3.846), (0.06374, 1.153, 3.846), (0.06374, 1.001, 3.846), (-0.3667, 2.946, 1.99), (0.3818, 2.946, 1.99), (-0.3667, 2.944, 1.973), (0.3818, 2.944, 1.973), (-0.3667, 2.94, 1.957), (0.3818, 2.94, 1.957), (-0.3667, 2.932, 1.943), (0.3818, 2.932, 1.943), (-0.3667, 2.921, 1.93), (0.3818, 2.921, 1.93), (-0.3667, 2.908, 1.919), (0.3818, 2.908, 1.919), (-0.3667, 2.894, 1.911), (0.3818, 2.894, 1.911), (-0.3667, 2.878, 1.907), (0.3818, 2.878, 1.907), (-0.3667, 2.861, 1.905), (0.3818, 2.861, 1.905), (-0.3667, 2.845, 1.907), (0.3818, 2.845, 1.907), (-0.3667, 2.829, 1.911), (0.3818, 2.829, 1.911), (-0.3667, 2.814, 1.919), (0.3818, 2.814, 1.919), (-0.3667, 2.802, 1.93), (0.3818, 2.802, 1.93), (-0.3667, 2.791, 1.943), (0.3818, 2.791, 1.943), (-0.3667, 2.783, 1.957), (0.3818, 2.783, 1.957), (-0.3667, 2.779, 1.973), (0.3818, 2.779, 1.973), (-0.3667, 2.777, 1.99), (0.3818, 2.777, 1.99), (-0.3667, 2.779, 2.006), (0.3818, 2.779, 2.006), (-0.3667, 2.783, 2.022), (0.3818, 2.783, 2.022), (-0.3667, 2.791, 2.036), (0.3818, 2.791, 2.036), (-0.3667, 2.802, 2.049), (0.3818, 2.802, 2.049), (-0.3667, 2.814, 2.06), (0.3818, 2.814, 2.06), (-0.3667, 2.829, 2.068), (0.3818, 2.829, 2.068), (-0.3667, 2.845, 2.072), (0.3818, 2.845, 2.072), (-0.3667, 2.861, 2.074), (0.3818, 2.861, 2.074), (-0.3667, 2.878, 2.072), (0.3818, 2.878, 2.072), (-0.3667, 2.894, 2.068), (0.3818, 2.894, 2.068), (-0.3667, 2.908, 2.06), (0.3818, 2.908, 2.06), (-0.3667, 2.921, 2.049), (0.3818, 2.921, 2.049), (-0.3667, 2.932, 2.036), (0.3818, 2.932, 2.036), (-0.3667, 2.94, 2.022), (0.3818, 2.94, 2.022), (-0.3667, 2.944, 2.006), (0.3818, 2.944, 2.006)], [], [(25, 11, 2, 13), (16, 4, 26, 30), (23, 16, 5, 12), (22, 18, 6, 14), (21, 19, 7, 15), (20, 9, 3, 15), (17, 20, 15, 7), (4, 10, 20, 17), (10, 0, 9, 20), (13, 21, 15, 3), (2, 14, 21, 13), (14, 6, 19, 21), (11, 22, 14, 2), (1, 12, 22, 11), (12, 5, 18, 22), (8, 23, 12, 1), (0, 10, 23, 8), (10, 4, 16, 23), (4, 17, 31, 26), (18, 5, 27, 32), (19, 6, 28, 33), (9, 25, 13, 3), (0, 8, 25, 9), (8, 1, 11, 25), (30, 26, 24, 38), (26, 31, 39, 24), (32, 27, 35, 40), (33, 28, 36, 41), (7, 19, 33, 29), (6, 18, 32, 28), (17, 7, 29, 31), (5, 16, 30, 27), (38, 24, 34, 46), (24, 39, 47, 34), (40, 35, 43, 48), (41, 36, 44, 49), (29, 33, 41, 37), (28, 32, 40, 36), (31, 29, 37, 39), (27, 30, 38, 35), (46, 34, 42, 54), (34, 47, 55, 42), (48, 43, 51, 56), (49, 44, 52, 57), (37, 41, 49, 45), (36, 40, 48, 44), (39, 37, 45, 47), (35, 38, 46, 43), (54, 42, 50, 62), (42, 55, 63, 50), (56, 51, 59, 64), (57, 52, 60, 65), (45, 49, 57, 53), (44, 48, 56, 52), (47, 45, 53, 55), (43, 46, 54, 51), (66, 65, 60, 64), (62, 66, 64, 59), (50, 63, 66, 62), (63, 61, 65, 66), (53, 57, 65, 61), (52, 56, 64, 60), (55, 53, 61, 63), (51, 54, 62, 59), (70, 71, 67, 58), (71, 72, 68, 67), (72, 73, 69, 68), (73, 70, 58, 69), (58, 67, 68, 69), (81, 80, 88, 89), (78, 79, 75, 74), (79, 80, 76, 75), (80, 81, 77, 76), (81, 78, 74, 77), (74, 75, 76, 77), (78, 81, 89, 86), (85, 84, 83, 82), (89, 88, 87, 86), (80, 79, 87, 88), (79, 78, 86, 87), (70, 73, 85, 82), (73, 72, 84, 85), (72, 71, 83, 84), (71, 70, 82, 83), (90, 91, 93, 92), (92, 93, 95, 94), (94, 95, 97, 96), (96, 97, 99, 98), (98, 99, 101, 100), (100, 101, 103, 102), (102, 103, 105, 104), (104, 105, 107, 106), (106, 107, 109, 108), (108, 109, 111, 110), (110, 111, 113, 112), (112, 113, 115, 114), (114, 115, 117, 116), (116, 117, 119, 118), (118, 119, 121, 120), (120, 121, 123, 122), (122, 123, 125, 124), (124, 125, 127, 126), (126, 127, 129, 128), (128, 129, 131, 130), (130, 131, 133, 132), (132, 133, 135, 134), (134, 135, 137, 136), (136, 137, 139, 138), (138, 139, 141, 140), (140, 141, 143, 142), (142, 143, 145, 144), (144, 145, 147, 146), (146, 147, 149, 148), (148, 149, 151, 150), (93, 91, 153, 151, 149, 147, 145, 143, 141, 139, 137, 135, 133, 131, 129, 127, 125, 123, 121, 119, 117, 115, 113, 111, 109, 107, 105, 103, 101, 99, 97, 95), (152, 153, 91, 90), (150, 151, 153, 152), (90, 92, 94, 96, 98, 100, 102, 104, 106, 108, 110, 112, 114, 116, 118, 120, 122, 124, 126, 128, 130, 132, 134, 136, 138, 140, 142, 144, 146, 148, 150, 152)])
_uv = me_cube.uv_layers.new(name='UVMap')
_uv.uv.foreach_set('vector', [0.7129, 0.7375, 0.9466, 0.7375, 0.9466, 0.9712, 0.7129, 0.9712, 0.7129, 0.7375, 0.9466, 0.7375, 0.9466, 0.9712, 0.7129, 0.9712, 0.7129, 0.7375, 0.9466, 0.7375, 0.9466, 0.9712, 0.7129, 0.9712, 0.7129, 0.7375, 0.9466, 0.7375, 0.9466, 0.9712, 0.7129, 0.9712, 0.7129, 0.7375, 0.9466, 0.7375, 0.9466, 0.9712, 0.7129, 0.9712, 0.7129, 0.7375, 0.9466, 0.7375, 0.9466, 0.9712, 0.7129, 0.9712, 0.7129, 0.7375, 0.9466, 0.7375, 0.9466, 0.9712, 0.7129, 0.9712, 0.7129, 0.7375, 0.9466, 0.7375, 0.9466, 0.9712, 0.7129, 0.9712, 0.7129, 0.7375, 0.9466, 0.7375, 0.9466, 0.9712, 0.7129, 0.9712, 0.7129, 0.7375, 0.9466, 0.7375, 0.9466, 0.9712, 0.7129, 0.9712, 0.7129, 0.7375, 0.9466, 0.7375, 0.9466, 0.9712, 0.7129, 0.9712, 0.7129, 0.7375, 0.9466, 0.7375, 0.9466, 0.9712, 0.7129, 0.9712, 0.7129, 0.7375, 0.9466, 0.7375, 0.9466, 0.9712, 0.7129, 0.9712, 0.7129, 0.7375, 0.9466, 0.7375, 0.9466, 0.9712, 0.7129, 0.9712, 0.7129, 0.7375, 0.9466, 0.7375, 0.9466, 0.9712, 0.7129, 0.9712, 0.7129, 0.7375, 0.9466, 0.7375, 0.9466, 0.9712, 0.7129, 0.9712, 0.7129, 0.7375, 0.9466, 0.7375, 0.9466, 0.9712, 0.7129, 0.9712, 0.7129, 0.7375, 0.9466, 0.7375, 0.9466, 0.9712, 0.7129, 0.9712, 0.7129, 0.7375, 0.9466, 0.7375, 0.9466, 0.9712, 0.7129, 0.9712, 0.7129, 0.7375, 0.9466, 0.7375, 0.9466, 0.9712, 0.7129, 0.9712, 0.7129, 0.7375, 0.9466, 0.7375, 0.9466, 0.9712, 0.7129, 0.9712, 0.7129, 0.7375, 0.9466, 0.7375, 0.9466, 0.9712, 0.7129, 0.9712, 0.7129, 0.7375, 0.9466, 0.7375, 0.9466, 0.9712, 0.7129, 0.9712, 0.7129, 0.7375, 0.9466, 0.7375, 0.9466, 0.9712, 0.7129, 0.9712, 0.7129, 0.7375, 0.9466, 0.7375, 0.9466, 0.9712, 0.7129, 0.9712, 0.7129, 0.7375, 0.9466, 0.7375, 0.9466, 0.9712, 0.7129, 0.9712, 0.7129, 0.7375, 0.9466, 0.7375, 0.9466, 0.9712, 0.7129, 0.9712, 0.7129, 0.7375, 0.9466, 0.7375, 0.9466, 0.9712, 0.7129, 0.9712, 0.7129, 0.7375, 0.9466, 0.7375, 0.9466, 0.9712, 0.7129, 0.9712, 0.7129, 0.7375, 0.9466, 0.7375, 0.9466, 0.9712, 0.7129, 0.9712, 0.7129, 0.7375, 0.9466, 0.7375, 0.9466, 0.9712, 0.7129, 0.9712, 0.7129, 0.7375, 0.9466, 0.7375, 0.9466, 0.9712, 0.7129, 0.9712, 0.7129, 0.7375, 0.9466, 0.7375, 0.9466, 0.9712, 0.7129, 0.9712, 0.7129, 0.7375, 0.9466, 0.7375, 0.9466, 0.9712, 0.7129, 0.9712, 0.7129, 0.7375, 0.9466, 0.7375, 0.9466, 0.9712, 0.7129, 0.9712, 0.7129, 0.7375, 0.9466, 0.7375, 0.9466, 0.9712, 0.7129, 0.9712, 0.7129, 0.7375, 0.9466, 0.7375, 0.9466, 0.9712, 0.7129, 0.9712, 0.7129, 0.7375, 0.9466, 0.7375, 0.9466, 0.9712, 0.7129, 0.9712, 0.7129, 0.7375, 0.9466, 0.7375, 0.9466, 0.9712, 0.7129, 0.9712, 0.7129, 0.7375, 0.9466, 0.7375, 0.9466, 0.9712, 0.7129, 0.9712, 0.7129, 0.7375, 0.9466, 0.7375, 0.9466, 0.9712, 0.7129, 0.9712, 0.7129, 0.7375, 0.9466, 0.7375, 0.9466, 0.9712, 0.7129, 0.9712, 0.7129, 0.7375, 0.9466, 0.7375, 0.9466, 0.9712, 0.7129, 0.9712, 0.7129, 0.7375, 0.9466, 0.7375, 0.9466, 0.9712, 0.7129, 0.9712, 0.7129, 0.7375, 0.9466, 0.7375, 0.9466, 0.9712, 0.7129, 0.9712, 0.7129, 0.7375, 0.9466, 0.7375, 0.9466, 0.9712, 0.7129, 0.9712, 0.7129, 0.7375, 0.9466, 0.7375, 0.9466, 0.9712, 0.7129, 0.9712, 0.7129, 0.7375, 0.9466, 0.7375, 0.9466, 0.9712, 0.7129, 0.9712, 0.7129, 0.7375, 0.9466, 0.7375, 0.9466, 0.9712, 0.7129, 0.9712, 0.7129, 0.7375, 0.9466, 0.7375, 0.9466, 0.9712, 0.7129, 0.9712, 0.7129, 0.7375, 0.9466, 0.7375, 0.9466, 0.9712, 0.7129, 0.9712, 0.7129, 0.7375, 0.9466, 0.7375, 0.9466, 0.9712, 0.7129, 0.9712, 0.7129, 0.7375, 0.9466, 0.7375, 0.9466, 0.9712, 0.7129, 0.9712, 0.7129, 0.7375, 0.9466, 0.7375, 0.9466, 0.9712, 0.7129, 0.9712, 0.7129, 0.7375, 0.9466, 0.7375, 0.9466, 0.9712, 0.7129, 0.9712, 0.7129, 0.7375, 0.9466, 0.7375, 0.9466, 0.9712, 0.7129, 0.9712, 0.7129, 0.7375, 0.9466, 0.7375, 0.9466, 0.9712, 0.7129, 0.9712, 0.7129, 0.7375, 0.9466, 0.7375, 0.9466, 0.9712, 0.7129, 0.9712, 0.7129, 0.7375, 0.9466, 0.7375, 0.9466, 0.9712, 0.7129, 0.9712, 0.7129, 0.7375, 0.9466, 0.7375, 0.9466, 0.9712, 0.7129, 0.9712, 0.7129, 0.7375, 0.9466, 0.7375, 0.9466, 0.9712, 0.7129, 0.9712, 0.7129, 0.7375, 0.9466, 0.7375, 0.9466, 0.9712, 0.7129, 0.9712, 0.7129, 0.7375, 0.9466, 0.7375, 0.9466, 0.9712, 0.7129, 0.9712, 0.7129, 0.7375, 0.9466, 0.7375, 0.9466, 0.9712, 0.7129, 0.9712, 0.7129, 0.7375, 0.9466, 0.7375, 0.9466, 0.9712, 0.7129, 0.9712, 0.7129, 0.7375, 0.9466, 0.7375, 0.9466, 0.9712, 0.7129, 0.9712, 0.7129, 0.7375, 0.9466, 0.7375, 0.9466, 0.9712, 0.7129, 0.9712, 0.7129, 0.7375, 0.9466, 0.7375, 0.9466, 0.9712, 0.7129, 0.9712, 0.7129, 0.7375, 0.9466, 0.7375, 0.9466, 0.9712, 0.7129, 0.9712, 0.7129, 0.7375, 0.9466, 0.7375, 0.9466, 0.9712, 0.7129, 0.9712, 0.7129, 0.7375, 0.9466, 0.7375, 0.9466, 0.9712, 0.7129, 0.9712, 0.7129, 0.7375, 0.9466, 0.7375, 0.9466, 0.9712, 0.7129, 0.9712, 0.7129, 0.7375, 0.9466, 0.7375, 0.9466, 0.9712, 0.7129, 0.9712, 0.7129, 0.7375, 0.9466, 0.7375, 0.9466, 0.9712, 0.7129, 0.9712, 0.7129, 0.7375, 0.9466, 0.7375, 0.9466, 0.9712, 0.7129, 0.9712, 0.7129, 0.7375, 0.9466, 0.7375, 0.9466, 0.9712, 0.7129, 0.9712, 0.7129, 0.7375, 0.9466, 0.7375, 0.9466, 0.9712, 0.7129, 0.9712, 0.7129, 0.7375, 0.9466, 0.7375, 0.9466, 0.9712, 0.7129, 0.9712, 0.7129, 0.7375, 0.9466, 0.7375, 0.9466, 0.9712, 0.7129, 0.9712, 0.7129, 0.7375, 0.9466, 0.7375, 0.9466, 0.9712, 0.7129, 0.9712, 0.7129, 0.7375, 0.9466, 0.7375, 0.9466, 0.9712, 0.7129, 0.9712, 0.7129, 0.7375, 0.9466, 0.7375, 0.9466, 0.9712, 0.7129, 0.9712, 0.7129, 0.7375, 0.9466, 0.7375, 0.9466, 0.9712, 0.7129, 0.9712, 0.7129, 0.7375, 0.9466, 0.7375, 0.9466, 0.9712, 0.7129, 0.9712, 0.7129, 0.7375, 0.9466, 0.7375, 0.9466, 0.9712, 0.7129, 0.9712, 0.7129, 0.7375, 0.9466, 0.7375, 0.9466, 0.9712, 0.7129, 0.9712, 0.7129, 0.7375, 0.9466, 0.7375, 0.9466, 0.9712, 0.7129, 0.9712, 0.7129, 0.7375, 0.9466, 0.7375, 0.9466, 0.9712, 0.7129, 0.9712, 0.7129, 0.7375, 0.9466, 0.7375, 0.9466, 0.9712, 0.7129, 0.9712, 0.7129, 0.7375, 0.9466, 0.7375, 0.9466, 0.9712, 0.7129, 0.9712, 0.7129, 0.7375, 0.9466, 0.7375, 0.9466, 0.9712, 0.7129, 0.9712, 0.7129, 0.7375, 0.9466, 0.7375, 0.9466, 0.9712, 0.7129, 0.9712, 0.7129, 0.7375, 0.9466, 0.7375, 0.9466, 0.9712, 0.7129, 0.9712, 0.7129, 0.7375, 0.9466, 0.7375, 0.9466, 0.9712, 0.7129, 0.9712, 0.7129, 0.7375, 0.9466, 0.7375, 0.9466, 0.9712, 0.7129, 0.9712, 0.7129, 0.7375, 0.9466, 0.7375, 0.9466, 0.9712, 0.7129, 0.9712, 0.7129, 0.7375, 0.9466, 0.7375, 0.9466, 0.9712, 0.7129, 0.9712, 0.7129, 0.7375, 0.9466, 0.7375, 0.9466, 0.9712, 0.7129, 0.9712, 0.7129, 0.7375, 0.9466, 0.7375, 0.9466, 0.9712, 0.7129, 0.9712, 0.7129, 0.7375, 0.9466, 0.7375, 0.9466, 0.9712, 0.7129, 0.9712, 0.7129, 0.7375, 0.9466, 0.7375, 0.9466, 0.9712, 0.7129, 0.9712, 0.7129, 0.7375, 0.9466, 0.7375, 0.9466, 0.9712, 0.7129, 0.9712, 0.7129, 0.7375, 0.9466, 0.7375, 0.9466, 0.9712, 0.7129, 0.9712, 0.7129, 0.7375, 0.9466, 0.7375, 0.9466, 0.9712, 0.7129, 0.9712, 0.7129, 0.7375, 0.9466, 0.7375, 0.9466, 0.9712, 0.7129, 0.9712, 0.7129, 0.7375, 0.9466, 0.7375, 0.9466, 0.9712, 0.7129, 0.9712, 0.7129, 0.7375, 0.9466, 0.7375, 0.9466, 0.9712, 0.7129, 0.9712, 0.7129, 0.7375, 0.9466, 0.7375, 0.9466, 0.9712, 0.7129, 0.9712, 0.7129, 0.7375, 0.9466, 0.7375, 0.9466, 0.9712, 0.7129, 0.9712, 0.7129, 0.7375, 0.9466, 0.7375, 0.9466, 0.9712, 0.7129, 0.9712, 0.7129, 0.7375, 0.9466, 0.7375, 0.9466, 0.9712, 0.7129, 0.9712, 0.7129, 0.7375, 0.9466, 0.7375, 0.9466, 0.9712, 0.7129, 0.9712, 0.7129, 0.7375, 0.9466, 0.7375, 0.9466, 0.9712, 0.7129, 0.9712, 0.7129, 0.7375, 0.9466, 0.7375, 0.9466, 0.9712, 0.7129, 0.9712, 0.8297, 0.9712, 0.8525, 0.969, 0.8745, 0.9623, 0.8947, 0.9515, 0.9124, 0.937, 0.9269, 0.9193, 0.9377, 0.8991, 0.9444, 0.8772, 0.9466, 0.8544, 0.9444, 0.8315, 0.9377, 0.8096, 0.9269, 0.7894, 0.9124, 0.7717, 0.8947, 0.7572, 0.8745, 0.7464, 0.8525, 0.7397, 0.8297, 0.7375, 0.8069, 0.7397, 0.785, 0.7464, 0.7648, 0.7572, 0.7471, 0.7717, 0.7326, 0.7894, 0.7218, 0.8096, 0.7151, 0.8315, 0.7129, 0.8544, 0.7151, 0.8772, 0.7218, 0.8991, 0.7326, 0.9193, 0.7471, 0.937, 0.7648, 0.9515, 0.785, 0.9623, 0.8069, 0.969, 0.7129, 0.7375, 0.9466, 0.7375, 0.9466, 0.9712, 0.7129, 0.9712, 0.7129, 0.7375, 0.9466, 0.7375, 0.9466, 0.9712, 0.7129, 0.9712, 0.8297, 0.9712, 0.8525, 0.969, 0.8745, 0.9623, 0.8947, 0.9515, 0.9124, 0.937, 0.9269, 0.9193, 0.9377, 0.8991, 0.9444, 0.8772, 0.9466, 0.8544, 0.9444, 0.8315, 0.9377, 0.8096, 0.9269, 0.7894, 0.9124, 0.7717, 0.8947, 0.7572, 0.8745, 0.7464, 0.8525, 0.7397, 0.8297, 0.7375, 0.8069, 0.7397, 0.785, 0.7464, 0.7648, 0.7572, 0.7471, 0.7717, 0.7326, 0.7894, 0.7218, 0.8096, 0.7151, 0.8315, 0.7129, 0.8544, 0.7151, 0.8772, 0.7218, 0.8991, 0.7326, 0.9193, 0.7471, 0.937, 0.7648, 0.9515, 0.785, 0.9623, 0.8069, 0.969])
me_cube.materials.append(mat_material)
me_cube.use_remesh_preserve_volume = False
me_cube.use_remesh_preserve_attributes = False
me_cube.use_mirror_vertex_groups = False
me_cube.update()

# ---- objects
ob_vertarm = bpy.data.objects.new('VertArm', me_cube_002)
ob_counterweight = bpy.data.objects.new('CounterWeight', me_cylinder_001)
ob_pipe = bpy.data.objects.new('Pipe', me_cylinder)
ob_arm = bpy.data.objects.new('Arm', me_cube_001)
ob_stand = bpy.data.objects.new('Stand', me_cube)
ob_lamp = bpy.data.objects.new('Lamp', light_lamp)
ob_camera = bpy.data.objects.new('Camera', cam_camera)

# ---- transforms, parenting, visibility, modifiers, constraints
ob_vertarm.location = (0.0, 0.0, 0.0)
ob_vertarm.scale = (1.0, 0.1046, 1.0)
ob_vertarm.lineart.crease_threshold = 0.0
_m = ob_vertarm.modifiers.new('Mirror', 'MIRROR')
ob_counterweight.location = (0.0, 0.0, 0.0)
ob_counterweight.rotation_euler = (-1.571, 0.0, -1.571)
ob_counterweight.lineart.crease_threshold = 0.0
_m = ob_counterweight.modifiers.new('Mirror', 'MIRROR')
_m.use_axis = (False, False, True)
ob_pipe.location = (-0.0007799, 0.05737, 0.5285)
ob_pipe.scale = (0.06848, 0.06848, 3.499)
ob_pipe.lineart.crease_threshold = 0.0
ob_arm.location = (0.0, 0.0, 0.0)
ob_arm.lineart.crease_threshold = 0.0
ob_stand.location = (0.0, 0.0, 0.0)
ob_stand.lock_rotations_4d = False
ob_stand.empty_display_type = 'ARROWS'
ob_stand.lineart.crease_threshold = 0.0
ob_lamp.location = (4.076, 1.005, 5.904)
ob_lamp.rotation_euler = (0.6503, 0.05522, 1.866)
ob_lamp.lock_rotations_4d = False
ob_lamp.empty_display_type = 'ARROWS'
ob_lamp.color = (0.0, 0.0, 0.0, 0.0)
ob_lamp.lineart.crease_threshold = 0.0
ob_camera.location = (7.481, -6.508, 5.344)
ob_camera.rotation_euler = (1.109, 0.01082, 0.8149)
ob_camera.lock_rotations_4d = False
ob_camera.empty_display_type = 'ARROWS'
ob_camera.color = (0.0, 0.0, 0.0, 0.0)
ob_camera.display_type = 'WIRE'
ob_camera.lineart.crease_threshold = 0.0

# ---- collection membership
col_collection_1.objects.link(ob_vertarm)
col_collection_1.objects.link(ob_counterweight)
col_collection_1.objects.link(ob_pipe)
col_collection_1.objects.link(ob_arm)
col_collection_1.objects.link(ob_stand)
col_collection_1.objects.link(ob_lamp)
col_collection_1.objects.link(ob_camera)

# ---- scene / render settings (as saved in the file)
scene.camera = ob_camera
scene.frame_start = 1; scene.frame_end = 250; scene.frame_set(246)
scene.render.engine = 'BLENDER_EEVEE_NEXT'
scene.render.resolution_percentage = 50
scene.render.dither_intensity = 0.0
scene.cycles.use_denoising = False
scene.cycles.samples = 10
scene.cycles.sampling_pattern = 'TABULATED_SOBOL'
scene.cycles.light_sampling_threshold = 0.0
scene.cycles.use_adaptive_sampling = False
scene.cycles.use_light_tree = False
scene.cycles.blur_glossy = 0.0
scene.cycles.pixel_filter_type = 'GAUSSIAN'
scene.cycles.sample_clamp_indirect = 0.0
scene.view_settings.view_transform = 'Standard'
bpy.context.view_layer.update()
